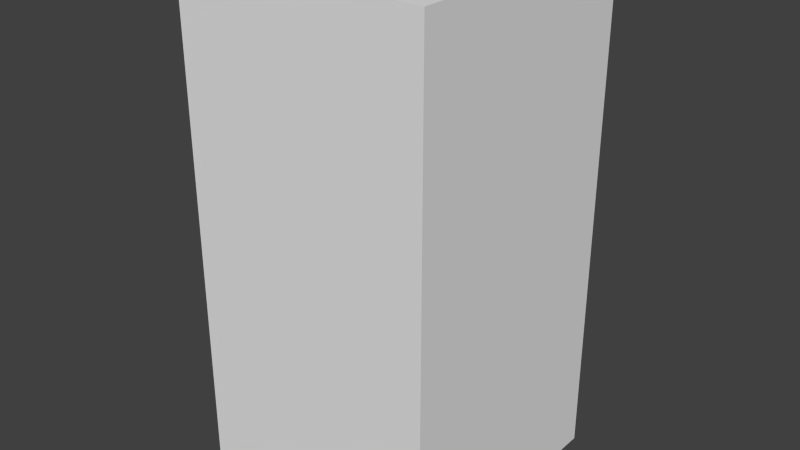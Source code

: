 # Source: greenAxesEight.blend  (saved by Blender 2.68.0; exported with 4.5.12 LTS)
import bpy
from mathutils import Matrix  # noqa: F401  (used for matrix-valued properties, if any)

bpy.ops.wm.read_factory_settings(use_empty=True)
scene = bpy.context.scene
scene.name = 'Scene'

# ---- collections
col_collection_1 = bpy.data.collections.new('Collection 1'); scene.collection.children.link(col_collection_1)

# ---- world
world_world = bpy.data.worlds.new('World'); scene.world = world_world
world_world.color = (0.05088, 0.05088, 0.05088)
world_world.use_sun_shadow = False
world_world.sun_shadow_jitter_overblur = 0.0
world_world.cycles.sampling_method = 'MANUAL'
world_world.cycles.sample_map_resolution = 256

# ---- meshes
me_greenaxeseight = bpy.data.meshes.new('greenAxesEight')
me_greenaxeseight.from_pydata([(-0.5, -0.5, -1.0), (-0.5, 0.5, -1.0), (0.5, 0.5, -1.0), (0.5, -0.5, -1.0), (-0.5, -0.5, 1.0), (-0.5, 0.5, 1.0), (0.5, 0.5, 1.0), (0.5, -0.5, 1.0)], [], [(4, 5, 1, 0), (5, 6, 2, 1), (6, 7, 3, 2), (7, 4, 0, 3), (0, 1, 2, 3), (7, 6, 5, 4)])
me_greenaxeseight.use_remesh_preserve_volume = False
me_greenaxeseight.use_remesh_preserve_attributes = False
me_greenaxeseight.use_mirror_vertex_groups = False
me_greenaxeseight.update()

# ---- objects
ob_greenaxeseight = bpy.data.objects.new('greenAxesEight', me_greenaxeseight)

# ---- transforms, parenting, visibility, modifiers, constraints
ob_greenaxeseight.location = (0.0, 0.0, 0.0)
ob_greenaxeseight.lineart.crease_threshold = 0.0

# ---- collection membership
col_collection_1.objects.link(ob_greenaxeseight)

# ---- scene / render settings (as saved in the file)
scene.frame_start = 1; scene.frame_end = 250; scene.frame_set(1)
scene.render.engine = 'BLENDER_EEVEE_NEXT'
scene.render.image_settings.color_mode = 'RGB'
scene.render.image_settings.compression = 90
scene.render.resolution_percentage = 50
scene.render.dither_intensity = 0.0
scene.cycles.use_denoising = False
scene.cycles.samples = 10
scene.cycles.sampling_pattern = 'TABULATED_SOBOL'
scene.cycles.light_sampling_threshold = 0.0
scene.cycles.use_adaptive_sampling = False
scene.cycles.use_light_tree = False
scene.cycles.blur_glossy = 0.0
scene.cycles.volume_bounces = 1
scene.cycles.pixel_filter_type = 'GAUSSIAN'
scene.cycles.sample_clamp_indirect = 0.0
scene.view_settings.view_transform = 'Standard'
bpy.context.view_layer.update()

# ---- added for rendering (the .blend has no active camera and no usable light): camera, sun
cam_auto = bpy.data.cameras.new('AutoCamera')
cam_auto.lens = 50.0
cam_auto.sensor_width = 36.0
cam_auto.clip_end = 1000.0
ob_auto_camera = bpy.data.objects.new('AutoCamera', cam_auto)
scene.collection.objects.link(ob_auto_camera)
ob_auto_camera.location = (2.26633, -2.71959, 1.81306)
ob_auto_camera.rotation_euler = (1.09748, -7.21219e-08, 0.694738)
scene.camera = ob_auto_camera
light_auto_sun = bpy.data.lights.new('AutoSun', 'SUN')
light_auto_sun.energy = 3.0
light_auto_sun.angle = 0.0523599
ob_auto_sun = bpy.data.objects.new('AutoSun', light_auto_sun)
scene.collection.objects.link(ob_auto_sun)
ob_auto_sun.rotation_euler = (0.872665, 0.174533, 0.523599)
bpy.context.view_layer.update()
